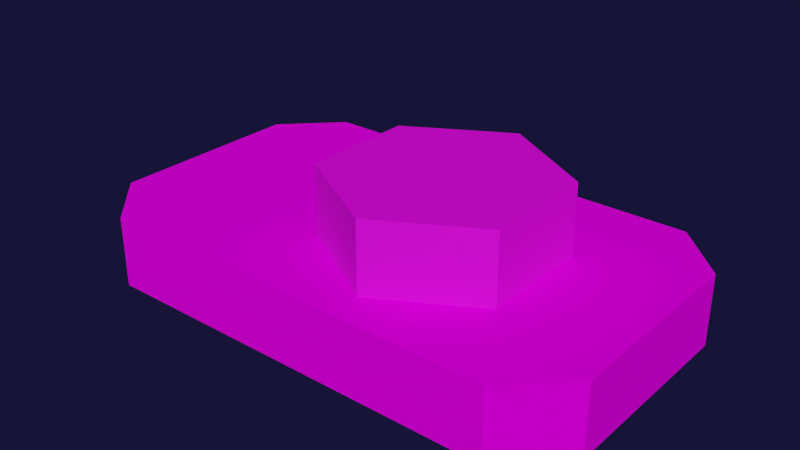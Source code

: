 # Source: Button.blend  (saved by Blender 3.5.10; exported with 4.5.12 LTS)
import bpy
from mathutils import Matrix  # noqa: F401  (used for matrix-valued properties, if any)

bpy.ops.wm.read_factory_settings(use_empty=True)
scene = bpy.context.scene
scene.name = 'Scene'

# ---- collections
col_collection = bpy.data.collections.new('Collection'); scene.collection.children.link(col_collection)

# ---- images (referenced by path relative to the original .blend; pixels are not part of the script)
import os
ASSET_DIR = os.environ.get("B2B_ASSET_DIR", "")  # directory of the original .blend (textures are referenced by path, not embedded)
HERE = os.path.dirname(os.path.abspath(__file__))  # packed textures are extracted next to this script under _unpacked/

def load_image(name, relpath, width, height, colorspace="sRGB"):
    """Load a texture the original file referenced (path relative to the .blend, or extracted next to this script)."""
    p = next((c for c in (os.path.join(HERE, relpath), os.path.join(ASSET_DIR, relpath)) if relpath and os.path.exists(c)), "")
    if p:
        img = bpy.data.images.load(p, check_existing=True)
        img.name = name
    else:  # same state as the original file: an image datablock whose file is absent (Cycles renders it pink)
        img = bpy.data.images.new(name, width, height)
        img.source = "FILE"
        img.filepath = "//" + (relpath or name)
    img.colorspace_settings.name = colorspace
    return img
img_button_base_png = load_image('Button_Base.png', 'Textures/Button_Base.png', 1024, 1024, 'sRGB')
img_button_depressor_png = load_image('Button_Depressor.png', 'Textures/Button_Depressor.png', 1024, 1024, 'sRGB')

# ---- materials (node trees are filled in below, after node groups)
mat_material_001 = bpy.data.materials.new('Material.001')
mat_material_001.use_transparent_shadow = False
mat_material_002 = bpy.data.materials.new('Material.002')
mat_material_002.use_transparent_shadow = False

# ---- material node trees
mat_material_001.use_nodes = True; mat_material_001.node_tree.nodes.clear()
_N = mat_material_001.node_tree.nodes; _L = mat_material_001.node_tree.links
n0 = _N.new('ShaderNodeBsdfPrincipled'); n0.name = 'Principled BSDF'; n0.location = (10, 300)
n0.distribution = 'GGX'
n0.subsurface_method = 'RANDOM_WALK_SKIN'
n0.inputs[3].default_value = 1.45
n0.inputs[13].default_value = 0.0
n0.inputs[27].default_value = (0.0, 0.0, 0.0, 1.0)
n0.inputs[28].default_value = 1.0
n1 = _N.new('ShaderNodeOutputMaterial'); n1.name = 'Material Output'; n1.location = (300, 300)
n2 = _N.new('ShaderNodeTexImage'); n2.name = 'Image Texture'; n2.location = (-280, 280)
n2.image = img_button_base_png
_L.new(n0.outputs[0], n1.inputs[0])
_L.new(n2.outputs[0], n0.inputs[0])
n1.is_active_output = True
mat_material_002.use_nodes = True; mat_material_002.node_tree.nodes.clear()
_N = mat_material_002.node_tree.nodes; _L = mat_material_002.node_tree.links
n0 = _N.new('ShaderNodeBsdfPrincipled'); n0.name = 'Principled BSDF'; n0.location = (10, 300)
n0.distribution = 'GGX'
n0.subsurface_method = 'RANDOM_WALK_SKIN'
n0.inputs[3].default_value = 1.45
n0.inputs[27].default_value = (0.0, 0.0, 0.0, 1.0)
n0.inputs[28].default_value = 1.0
n1 = _N.new('ShaderNodeOutputMaterial'); n1.name = 'Material Output'; n1.location = (300, 300)
n2 = _N.new('ShaderNodeTexImage'); n2.name = 'Image Texture'; n2.location = (-280, 280)
n2.image = img_button_depressor_png
_L.new(n0.outputs[0], n1.inputs[0])
_L.new(n2.outputs[0], n0.inputs[0])
n1.is_active_output = True

# ---- world
world_world = bpy.data.worlds.new('World'); scene.world = world_world
world_world.use_nodes = True; world_world.node_tree.nodes.clear()
_N = world_world.node_tree.nodes; _L = world_world.node_tree.links
n0 = _N.new('ShaderNodeOutputWorld'); n0.name = 'World Output'; n0.location = (300, 300)
n1 = _N.new('ShaderNodeBackground'); n1.name = 'Background'; n1.location = (10, 300)
n1.inputs[0].default_value = (0.003129, 0.002802, 0.01322, 1.0)
n1.inputs[1].default_value = 2.5
_L.new(n1.outputs[0], n0.inputs[0])
n0.is_active_output = True
world_world.color = (0.05088, 0.05088, 0.05088)
world_world.use_sun_shadow = False
world_world.sun_shadow_jitter_overblur = 0.0

# ---- meshes
me_cube_001 = bpy.data.meshes.new('Cube.001')
me_cube_001.from_pydata([(-0.5135, -0.3834, 0.0), (-0.6492, -0.2477, 0.0), (-0.6492, -0.2477, 0.1764), (-0.5135, -0.3834, 0.1764), (-0.6492, 0.2477, 0.0), (-0.5135, 0.3834, 0.0), (-0.5135, 0.3834, 0.1764), (-0.6492, 0.2477, 0.1764), (0.6492, -0.2477, 0.0), (0.5135, -0.3834, 0.0), (0.5135, -0.3834, 0.1764), (0.6492, -0.2477, 0.1764), (0.5135, 0.3834, 0.0), (0.6492, 0.2477, 0.0), (0.6492, 0.2477, 0.1764), (0.5135, 0.3834, 0.1764)], [], [(9, 10, 3, 0), (13, 14, 11, 8), (14, 15, 6, 7, 2, 3, 10, 11), (1, 2, 7, 4), (5, 6, 15, 12), (0, 3, 2, 1), (6, 5, 4, 7), (14, 13, 12, 15), (10, 9, 8, 11), (4, 5, 12, 13, 8, 9, 0, 1)])
_uv = me_cube_001.uv_layers.new(name='UVMap')
_uv.uv.foreach_set('vector', [0.4026, 0.1803, 0.4488, 0.1803, 0.4488, 0.4497, 0.4026, 0.4497, 0.4026, 7.385e-05, 0.4488, 7.385e-05, 0.4488, 0.13, 0.4026, 0.13, 0.03566, 0.3406, 7.385e-05, 0.305, 7.387e-05, 0.03566, 0.03566, 7.384e-05, 0.1656, 7.384e-05, 0.2012, 0.03566, 0.2012, 0.305, 0.1656, 0.3406, 0.4026, 0.5, 0.4488, 0.5, 0.4488, 0.6299, 0.4026, 0.6299, 0.4026, 0.6803, 0.4488, 0.6803, 0.4488, 0.9496, 0.4026, 0.9496, 0.4026, 0.4497, 0.4488, 0.4497, 0.4488, 0.5, 0.4026, 0.5, 0.4488, 0.6803, 0.4026, 0.6803, 0.4026, 0.6299, 0.4488, 0.6299, 0.4488, 0.9999, 0.4026, 0.9999, 0.4026, 0.9496, 0.4488, 0.9496, 0.4488, 0.1803, 0.4026, 0.1803, 0.4026, 0.13, 0.4488, 0.13, 0.3668, 7.384e-05, 0.4024, 0.03566, 0.4024, 0.305, 0.3668, 0.3406, 0.2369, 0.3406, 0.2013, 0.305, 0.2013, 0.03566, 0.2369, 7.384e-05])
me_cube_001.materials.append(mat_material_001)
me_cube_001.update()
me_cylinder = bpy.data.meshes.new('Cylinder')
me_cylinder.from_pydata([(0.0, 0.28, -2.98e-08), (0.0, 0.28, 0.1909), (0.2425, 0.14, -2.98e-08), (0.2425, 0.14, 0.1909), (0.2425, -0.14, -2.98e-08), (0.2425, -0.14, 0.1909), (0.0, -0.28, -2.98e-08), (0.0, -0.28, 0.1909), (-0.2425, -0.14, -2.98e-08), (-0.2425, -0.14, 0.1909), (-0.2425, 0.14, -2.98e-08), (-0.2425, 0.14, 0.1909)], [], [(0, 1, 3, 2), (2, 3, 5, 4), (4, 5, 7, 6), (6, 7, 9, 8), (3, 1, 11, 9, 7, 5), (8, 9, 11, 10), (10, 11, 1, 0), (0, 2, 4, 6, 8, 10)])
_uv = me_cylinder.uv_layers.new(name='UVMap')
_uv.uv.foreach_set('vector', [9.58e-05, 0.8333, 0.1137, 0.8333, 0.1137, 0.9999, 9.579e-05, 0.9999, 9.576e-05, 9.573e-05, 0.1137, 9.573e-05, 0.1137, 0.1667, 9.573e-05, 0.1667, 9.573e-05, 0.1667, 0.1137, 0.1667, 0.1137, 0.3334, 9.574e-05, 0.3334, 9.574e-05, 0.3334, 0.1137, 0.3334, 0.1137, 0.5, 9.575e-05, 0.5, 0.2582, 0.3334, 0.1139, 0.25, 0.1139, 0.08341, 0.2582, 9.573e-05, 0.4025, 0.08341, 0.4025, 0.25, 9.575e-05, 0.5, 0.1137, 0.5, 0.1137, 0.6666, 9.577e-05, 0.6666, 9.577e-05, 0.6666, 0.1137, 0.6666, 0.1137, 0.8333, 9.58e-05, 0.8333, 0.2582, 0.3336, 0.4025, 0.4169, 0.4025, 0.5835, 0.2582, 0.6668, 0.1139, 0.5835, 0.1139, 0.4169])
me_cylinder.materials.append(mat_material_002)
me_cylinder.update()

# ---- objects
ob_button_base = bpy.data.objects.new('Button_Base', me_cube_001)
ob_button_depressor = bpy.data.objects.new('Button_Depressor', me_cylinder)

# ---- transforms, parenting, visibility, modifiers, constraints
ob_button_base.location = (0.0, 0.0, 0.0)
ob_button_depressor.location = (0.1371, -0.01918, 0.1621)

# ---- collection membership
col_collection.objects.link(ob_button_base)
col_collection.objects.link(ob_button_depressor)

# ---- scene / render settings (as saved in the file)
scene.frame_start = 1; scene.frame_end = 250; scene.frame_set(1)
scene.render.engine = 'BLENDER_EEVEE_NEXT'
scene.cycles.sampling_pattern = 'TABULATED_SOBOL'
scene.eevee.use_gtao = True
scene.eevee.gtao_distance = 0.5
scene.view_settings.view_transform = 'Filmic'
bpy.context.view_layer.update()

# ---- added for rendering (the .blend has no active camera and no usable light): camera, sun
cam_auto = bpy.data.cameras.new('AutoCamera')
cam_auto.lens = 50.0
cam_auto.sensor_width = 36.0
cam_auto.clip_end = 1000.0
ob_auto_camera = bpy.data.objects.new('AutoCamera', cam_auto)
scene.collection.objects.link(ob_auto_camera)
ob_auto_camera.location = (1.43291, -1.71949, 1.32283)
ob_auto_camera.rotation_euler = (1.09748, -7.21219e-08, 0.694738)
scene.camera = ob_auto_camera
light_auto_sun = bpy.data.lights.new('AutoSun', 'SUN')
light_auto_sun.energy = 3.0
light_auto_sun.angle = 0.0523599
ob_auto_sun = bpy.data.objects.new('AutoSun', light_auto_sun)
scene.collection.objects.link(ob_auto_sun)
ob_auto_sun.rotation_euler = (0.872665, 0.174533, 0.523599)
bpy.context.view_layer.update()
